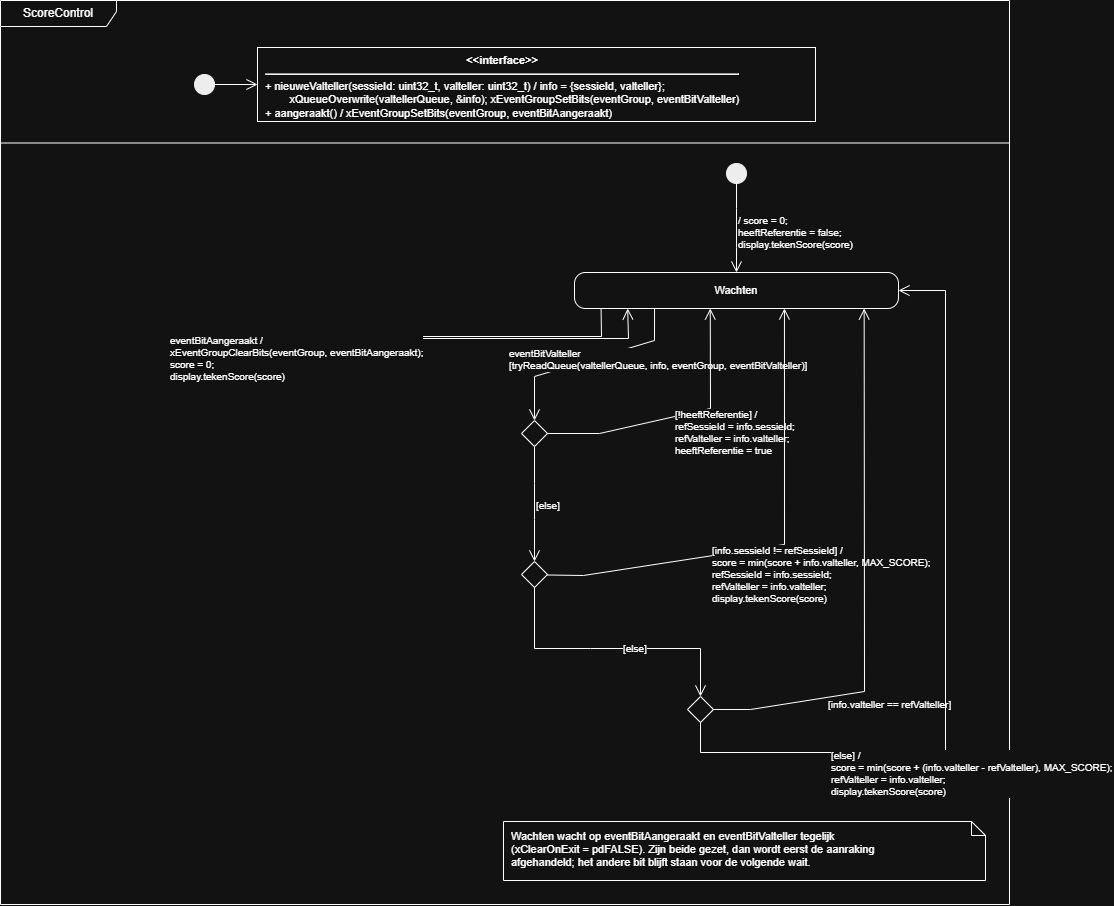

The diagram above was exported from draw.io. Its source (the exported page's mxGraphModel, read from the mxfile embedded in the PNG):
<mxGraphModel dx="1357" dy="947" grid="1" gridSize="10" guides="1" tooltips="1" connect="1" arrows="1" fold="1" page="0" pageScale="1" pageWidth="1200" pageHeight="1600" math="0" shadow="0">
  <root>
    <mxCell id="0" />
    <mxCell id="1" parent="0" />
    <mxCell id="cyd1fr" parent="1" style="shape=umlFrame;whiteSpace=wrap;html=1;width=116;height=26;" value="ScoreControl" vertex="1">
      <mxGeometry height="904" width="1009" x="4" y="4" as="geometry" />
    </mxCell>
    <mxCell id="cyd1sep" parent="1" style="line;strokeWidth=1;html=1;" value="" vertex="1">
      <mxGeometry height="1" width="1009" x="4" y="146" as="geometry" />
    </mxCell>
    <mxCell id="cyd1a0" parent="1" style="ellipse;fillColor=#000000;strokeColor=#000000;" value="" vertex="1">
      <mxGeometry height="20" width="20" x="198" y="78" as="geometry" />
    </mxCell>
    <mxCell id="cyd1a1" parent="1" style="rounded=0;whiteSpace=wrap;html=1;align=left;verticalAlign=top;spacingLeft=6;fontSize=11;" value="&lt;div style='text-align:center'&gt;&lt;b&gt;&amp;lt;&amp;lt;interface&amp;gt;&amp;gt;&lt;/b&gt;&lt;/div&gt;&lt;hr&gt;+ nieuweValteller(sessieId: uint32_t, valteller: uint32_t) / info = {sessieId, valteller};&lt;br&gt;&amp;nbsp;&amp;nbsp;&amp;nbsp;&amp;nbsp;&amp;nbsp;&amp;nbsp;&amp;nbsp;&amp;nbsp;xQueueOverwrite(valtellerQueue, &amp;amp;info); xEventGroupSetBits(eventGroup, eventBitValteller)&lt;br&gt;+ aangeraakt() / xEventGroupSetBits(eventGroup, eventBitAangeraakt)" vertex="1">
      <mxGeometry height="74" width="558" x="261" y="51" as="geometry" />
    </mxCell>
    <mxCell id="cyd1e2" edge="1" parent="1" source="cyd1a0" style="endArrow=open;endSize=9;html=1;rounded=0;" target="cyd1a1">
      <mxGeometry relative="1" as="geometry" />
    </mxCell>
    <mxCell id="cyd1b3" parent="1" style="ellipse;fillColor=#000000;strokeColor=#000000;" value="" vertex="1">
      <mxGeometry height="20" width="20" x="730" y="167" as="geometry" />
    </mxCell>
    <mxCell id="cyd1b4" parent="1" style="rounded=1;whiteSpace=wrap;html=1;fontSize=11;arcSize=30;" value="Wachten" vertex="1">
      <mxGeometry height="36" width="324" x="578" y="276" as="geometry" />
    </mxCell>
    <mxCell id="cyd1b5" parent="1" style="rhombus;whiteSpace=wrap;html=1;" value="" vertex="1">
      <mxGeometry height="26" width="26" x="525" y="424" as="geometry" />
    </mxCell>
    <mxCell id="cyd1b6" parent="1" style="rhombus;whiteSpace=wrap;html=1;" value="" vertex="1">
      <mxGeometry height="26" width="26" x="525" y="565" as="geometry" />
    </mxCell>
    <mxCell id="cyd1b7" parent="1" style="rhombus;whiteSpace=wrap;html=1;" value="" vertex="1">
      <mxGeometry height="26" width="26" x="691" y="700" as="geometry" />
    </mxCell>
    <mxCell id="cyd1e8" edge="1" parent="1" source="cyd1b3" style="endArrow=open;endSize=9;html=1;rounded=0;fontSize=10;align=left;labelBackgroundColor=#ffffff;exitX=0.500;exitY=1.000;exitDx=0;exitDy=0;entryX=0.500;entryY=0.000;entryDx=0;entryDy=0;" target="cyd1b4" value="/ score = 0;&#10;heeftReferentie = false;&#10;display.tekenScore(score)">
      <mxGeometry relative="1" as="geometry">
        <mxPoint y="4" as="offset" />
        <Array as="points">
          <mxPoint x="740" y="212" />
          <mxPoint x="740" y="251" />
        </Array>
      </mxGeometry>
    </mxCell>
    <mxCell id="cyd1e9" edge="1" parent="1" source="cyd1b4" style="endArrow=open;endSize=9;html=1;rounded=0;fontSize=10;align=left;labelBackgroundColor=#ffffff;exitX=0.082;exitY=1.000;exitDx=0;exitDy=0;entryX=0.164;entryY=1.000;entryDx=0;entryDy=0;" target="cyd1b4" value="eventBitAangeraakt /&#10;xEventGroupClearBits(eventGroup, eventBitAangeraakt);&#10;score = 0;&#10;display.tekenScore(score)">
      <mxGeometry relative="1" as="geometry">
        <mxPoint x="-152" y="20" as="offset" />
        <Array as="points">
          <mxPoint x="605" y="340" />
          <mxPoint x="310" y="340" />
          <mxPoint x="310" y="342" />
          <mxPoint x="632" y="342" />
        </Array>
      </mxGeometry>
    </mxCell>
    <mxCell id="cyd1e10" edge="1" parent="1" source="cyd1b4" style="endArrow=open;endSize=9;html=1;rounded=0;fontSize=10;align=left;labelBackgroundColor=#ffffff;exitX=0.247;exitY=1.000;exitDx=0;exitDy=0;entryX=0.500;entryY=0.000;entryDx=0;entryDy=0;" target="cyd1b5" value="eventBitValteller&#10;[tryReadQueue(valtellerQueue, info, eventGroup, eventBitValteller)]">
      <mxGeometry relative="1" as="geometry">
        <mxPoint x="-81" y="-1" as="offset" />
        <Array as="points">
          <mxPoint x="658" y="344" />
          <mxPoint x="538" y="380" />
        </Array>
      </mxGeometry>
    </mxCell>
    <mxCell id="cyd1e11" edge="1" parent="1" source="cyd1b5" style="endArrow=open;endSize=9;html=1;rounded=0;fontSize=10;align=left;labelBackgroundColor=#ffffff;exitX=1.000;exitY=0.500;exitDx=0;exitDy=0;entryX=0.419;entryY=1.000;entryDx=0;entryDy=0;" target="cyd1b4" value="[!heeftReferentie] /&#10;refSessieId = info.sessieId;&#10;refValteller = info.valteller;&#10;heeftReferentie = true">
      <mxGeometry relative="1" as="geometry">
        <mxPoint x="-5" y="17" as="offset" />
        <Array as="points">
          <mxPoint x="603" y="437" />
          <mxPoint x="714" y="412" />
        </Array>
      </mxGeometry>
    </mxCell>
    <mxCell id="cyd1e12" edge="1" parent="1" source="cyd1b5" style="endArrow=open;endSize=9;html=1;rounded=0;fontSize=10;align=left;labelBackgroundColor=#ffffff;exitX=0.500;exitY=1.000;exitDx=0;exitDy=0;entryX=0.500;entryY=0.000;entryDx=0;entryDy=0;" target="cyd1b6" value="[else]">
      <mxGeometry relative="1" as="geometry">
        <mxPoint y="1" as="offset" />
        <Array as="points">
          <mxPoint x="538" y="487" />
          <mxPoint x="538" y="523" />
        </Array>
      </mxGeometry>
    </mxCell>
    <mxCell id="cyd1e13" edge="1" parent="1" source="cyd1b6" style="endArrow=open;endSize=9;html=1;rounded=0;fontSize=10;align=left;labelBackgroundColor=#ffffff;exitX=0.987;exitY=0.519;exitDx=0;exitDy=0;entryX=0.648;entryY=1.000;entryDx=0;entryDy=0;" target="cyd1b4" value="[info.sessieId != refSessieId] /&#10;score = min(score + info.valteller, MAX_SCORE);&#10;refSessieId = info.sessieId;&#10;refValteller = info.valteller;&#10;display.tekenScore(score)">
      <mxGeometry relative="1" as="geometry">
        <mxPoint x="-72" y="30" as="offset" />
        <Array as="points">
          <mxPoint x="587" y="579" />
          <mxPoint x="788" y="548" />
        </Array>
      </mxGeometry>
    </mxCell>
    <mxCell id="cyd1e14" edge="1" parent="1" source="cyd1b6" style="endArrow=open;endSize=9;html=1;rounded=0;fontSize=10;align=left;labelBackgroundColor=#ffffff;exitX=0.500;exitY=1.000;exitDx=0;exitDy=0;entryX=0.500;entryY=0.000;entryDx=0;entryDy=0;" target="cyd1b7" value="[else]">
      <mxGeometry relative="1" as="geometry">
        <mxPoint x="10" as="offset" />
        <Array as="points">
          <mxPoint x="538" y="652" />
          <mxPoint x="594" y="652" />
          <mxPoint x="648" y="652" />
          <mxPoint x="704" y="652" />
        </Array>
      </mxGeometry>
    </mxCell>
    <mxCell id="cyd1e15" edge="1" parent="1" source="cyd1b7" style="endArrow=open;endSize=9;html=1;rounded=0;fontSize=10;align=left;labelBackgroundColor=#ffffff;exitX=1.000;exitY=0.500;exitDx=0;exitDy=0;entryX=0.894;entryY=1.000;entryDx=0;entryDy=0;" target="cyd1b4" value="[info.valteller == refValteller]">
      <mxGeometry relative="1" as="geometry">
        <mxPoint x="-38" y="129" as="offset" />
        <Array as="points">
          <mxPoint x="754" y="713" />
          <mxPoint x="868" y="695" />
        </Array>
      </mxGeometry>
    </mxCell>
    <mxCell id="cyd1e16" edge="1" parent="1" source="cyd1b7" style="endArrow=open;endSize=9;html=1;rounded=0;fontSize=10;align=left;labelBackgroundColor=#ffffff;exitX=0.500;exitY=1.000;exitDx=0;exitDy=0;entryX=1.000;entryY=0.500;entryDx=0;entryDy=0;" target="cyd1b4" value="[else] /&#10;score = min(score + (info.valteller - refValteller), MAX_SCORE);&#10;refValteller = info.valteller;&#10;display.tekenScore(score)">
      <mxGeometry relative="1" as="geometry">
        <mxPoint x="-116" y="138" as="offset" />
        <Array as="points">
          <mxPoint x="704" y="756" />
          <mxPoint x="949" y="756" />
          <mxPoint x="949" y="294" />
        </Array>
      </mxGeometry>
    </mxCell>
    <mxCell id="cyd1note" parent="1" style="shape=note;whiteSpace=wrap;html=1;size=14;align=left;verticalAlign=top;spacingLeft=6;spacingTop=2;fontSize=11;" value="Wachten wacht op eventBitAangeraakt en eventBitValteller tegelijk&lt;br&gt;(xClearOnExit = pdFALSE). Zijn beide gezet, dan wordt eerst de aanraking&lt;br&gt;afgehandeld; het andere bit blijft staan voor de volgende wait." vertex="1">
      <mxGeometry height="59" width="482" x="507" y="825" as="geometry" />
    </mxCell>
  </root>
</mxGraphModel>